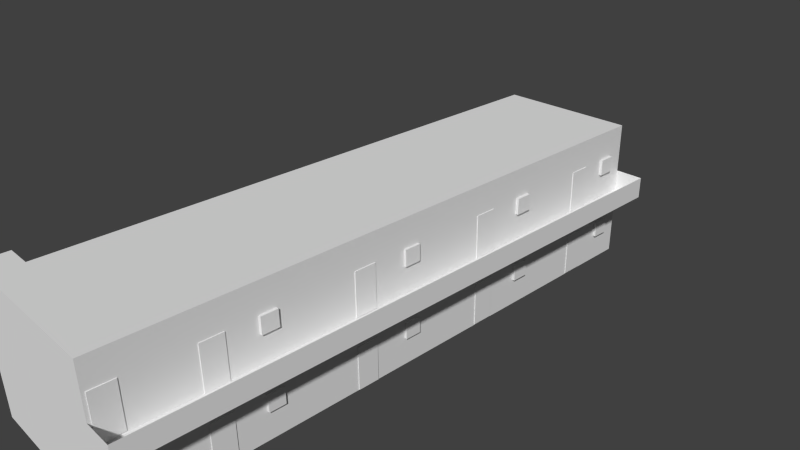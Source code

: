 # Source: house2.blend  (saved by Blender 2.76.0; exported with 4.5.12 LTS)
import bpy
from mathutils import Matrix  # noqa: F401  (used for matrix-valued properties, if any)

bpy.ops.wm.read_factory_settings(use_empty=True)
scene = bpy.context.scene
scene.name = 'Scene'

# ---- collections
col_collection_1 = bpy.data.collections.new('Collection 1'); scene.collection.children.link(col_collection_1)

# ---- materials (node trees are filled in below, after node groups)
mat_material = bpy.data.materials.new('Material')
mat_material.alpha_threshold = 0.0
mat_material.use_transparent_shadow = False
mat_material.roughness = 0.5
mat_material.line_color = (0.0, 0.0, 0.0, 1.0)

# ---- material node trees

# ---- world
world_world = bpy.data.worlds.new('World'); scene.world = world_world
world_world.color = (0.05088, 0.05088, 0.05088)
world_world.use_sun_shadow = False
world_world.sun_shadow_jitter_overblur = 0.0
world_world.cycles.sampling_method = 'MANUAL'
world_world.cycles.sample_map_resolution = 256

# ---- cameras
cam_camera = bpy.data.cameras.new('Camera')
cam_camera.clip_end = 100.0
cam_camera.lens = 35.0
cam_camera.sensor_width = 32.0
cam_camera.sensor_height = 18.0
cam_camera.ortho_scale = 7.314
cam_camera.dof.focus_distance = 0.0
cam_camera.dof.aperture_fstop = 128.0

# ---- meshes
me_cube_019 = bpy.data.meshes.new('Cube.019')
me_cube_019.from_pydata([(-1.0, -1.0, -1.0), (-1.0, -1.0, 1.0), (-1.0, 1.0, -1.0), (-1.0, 1.0, 1.0), (1.0, -1.0, -1.0), (1.0, -1.0, 1.0), (1.0, 1.0, -1.0), (1.0, 1.0, 1.0)], [], [(1, 3, 2, 0), (3, 7, 6, 2), (7, 5, 4, 6), (5, 1, 0, 4), (0, 2, 6, 4), (5, 7, 3, 1)])
me_cube_019.use_remesh_preserve_volume = False
me_cube_019.use_remesh_preserve_attributes = False
me_cube_019.use_mirror_vertex_groups = False
me_cube_019.update()
me_cube_018 = bpy.data.meshes.new('Cube.018')
me_cube_018.from_pydata([(-1.0, -1.0, -1.0), (-1.0, -1.0, 1.0), (-1.0, 1.0, -1.0), (-1.0, 1.0, 1.0), (1.0, -1.0, -1.0), (1.0, -1.0, 1.0), (1.0, 1.0, -1.0), (1.0, 1.0, 1.0)], [], [(1, 3, 2, 0), (3, 7, 6, 2), (7, 5, 4, 6), (5, 1, 0, 4), (0, 2, 6, 4), (5, 7, 3, 1)])
me_cube_018.use_remesh_preserve_volume = False
me_cube_018.use_remesh_preserve_attributes = False
me_cube_018.use_mirror_vertex_groups = False
me_cube_018.update()
me_cube_017 = bpy.data.meshes.new('Cube.017')
me_cube_017.from_pydata([(-1.0, -1.0, -1.0), (-1.0, -1.0, 1.0), (-1.0, 1.0, -1.0), (-1.0, 1.0, 1.0), (1.0, -1.0, -1.0), (1.0, -1.0, 1.0), (1.0, 1.0, -1.0), (1.0, 1.0, 1.0)], [], [(1, 3, 2, 0), (3, 7, 6, 2), (7, 5, 4, 6), (5, 1, 0, 4), (0, 2, 6, 4), (5, 7, 3, 1)])
me_cube_017.use_remesh_preserve_volume = False
me_cube_017.use_remesh_preserve_attributes = False
me_cube_017.use_mirror_vertex_groups = False
me_cube_017.update()
me_cube_016 = bpy.data.meshes.new('Cube.016')
me_cube_016.from_pydata([(-1.0, -1.0, -1.0), (-1.0, -1.0, 1.0), (-1.0, 1.0, -1.0), (-1.0, 1.0, 1.0), (1.0, -1.0, -1.0), (1.0, -1.0, 1.0), (1.0, 1.0, -1.0), (1.0, 1.0, 1.0)], [], [(1, 3, 2, 0), (3, 7, 6, 2), (7, 5, 4, 6), (5, 1, 0, 4), (0, 2, 6, 4), (5, 7, 3, 1)])
me_cube_016.use_remesh_preserve_volume = False
me_cube_016.use_remesh_preserve_attributes = False
me_cube_016.use_mirror_vertex_groups = False
me_cube_016.update()
me_cube_015 = bpy.data.meshes.new('Cube.015')
me_cube_015.from_pydata([(-1.0, -1.0, -1.0), (-1.0, -1.0, 1.0), (-1.0, 1.0, -1.0), (-1.0, 1.0, 1.0), (1.0, -1.0, -1.0), (1.0, -1.0, 1.0), (1.0, 1.0, -1.0), (1.0, 1.0, 1.0)], [], [(1, 3, 2, 0), (3, 7, 6, 2), (7, 5, 4, 6), (5, 1, 0, 4), (0, 2, 6, 4), (5, 7, 3, 1)])
me_cube_015.use_remesh_preserve_volume = False
me_cube_015.use_remesh_preserve_attributes = False
me_cube_015.use_mirror_vertex_groups = False
me_cube_015.update()
me_cube_014 = bpy.data.meshes.new('Cube.014')
me_cube_014.from_pydata([(-1.0, -1.0, -1.0), (-1.0, -1.0, 1.0), (-1.0, 1.0, -1.0), (-1.0, 1.0, 1.0), (1.0, -1.0, -1.0), (1.0, -1.0, 1.0), (1.0, 1.0, -1.0), (1.0, 1.0, 1.0)], [], [(1, 3, 2, 0), (3, 7, 6, 2), (7, 5, 4, 6), (5, 1, 0, 4), (0, 2, 6, 4), (5, 7, 3, 1)])
me_cube_014.use_remesh_preserve_volume = False
me_cube_014.use_remesh_preserve_attributes = False
me_cube_014.use_mirror_vertex_groups = False
me_cube_014.update()
me_cube_013 = bpy.data.meshes.new('Cube.013')
me_cube_013.from_pydata([(-1.0, -1.0, -1.0), (-1.0, -1.0, 1.0), (-1.0, 1.0, -1.0), (-1.0, 1.0, 1.0), (1.0, -1.0, -1.0), (1.0, -1.0, 1.0), (1.0, 1.0, -1.0), (1.0, 1.0, 1.0)], [], [(1, 3, 2, 0), (3, 7, 6, 2), (7, 5, 4, 6), (5, 1, 0, 4), (0, 2, 6, 4), (5, 7, 3, 1)])
me_cube_013.use_remesh_preserve_volume = False
me_cube_013.use_remesh_preserve_attributes = False
me_cube_013.use_mirror_vertex_groups = False
me_cube_013.update()
me_cube_012 = bpy.data.meshes.new('Cube.012')
me_cube_012.from_pydata([(-1.0, -1.0, -1.0), (-1.0, -1.0, 1.0), (-1.0, 1.0, -1.0), (-1.0, 1.0, 1.0), (1.0, -1.0, -1.0), (1.0, -1.0, 1.0), (1.0, 1.0, -1.0), (1.0, 1.0, 1.0)], [], [(1, 3, 2, 0), (3, 7, 6, 2), (7, 5, 4, 6), (5, 1, 0, 4), (0, 2, 6, 4), (5, 7, 3, 1)])
me_cube_012.use_remesh_preserve_volume = False
me_cube_012.use_remesh_preserve_attributes = False
me_cube_012.use_mirror_vertex_groups = False
me_cube_012.update()
me_cube_011 = bpy.data.meshes.new('Cube.011')
me_cube_011.from_pydata([(-1.0, -1.0, -1.0), (-1.0, -1.0, 1.0), (-1.0, 1.0, -1.0), (-1.0, 1.0, 1.0), (1.0, -1.0, -1.0), (1.0, -1.0, 1.0), (1.0, 1.0, -1.0), (1.0, 1.0, 1.0)], [], [(1, 3, 2, 0), (3, 7, 6, 2), (7, 5, 4, 6), (5, 1, 0, 4), (0, 2, 6, 4), (5, 7, 3, 1)])
me_cube_011.use_remesh_preserve_volume = False
me_cube_011.use_remesh_preserve_attributes = False
me_cube_011.use_mirror_vertex_groups = False
me_cube_011.update()
me_cube_010 = bpy.data.meshes.new('Cube.010')
me_cube_010.from_pydata([(-1.0, -1.0, -1.0), (-1.0, -1.0, 1.0), (-1.0, 1.0, -1.0), (-1.0, 1.0, 1.0), (1.0, -1.0, -1.0), (1.0, -1.0, 1.0), (1.0, 1.0, -1.0), (1.0, 1.0, 1.0)], [], [(1, 3, 2, 0), (3, 7, 6, 2), (7, 5, 4, 6), (5, 1, 0, 4), (0, 2, 6, 4), (5, 7, 3, 1)])
me_cube_010.use_remesh_preserve_volume = False
me_cube_010.use_remesh_preserve_attributes = False
me_cube_010.use_mirror_vertex_groups = False
me_cube_010.update()
me_cube_009 = bpy.data.meshes.new('Cube.009')
me_cube_009.from_pydata([(-1.0, -1.0, -1.0), (-1.0, -1.0, 1.0), (-1.0, 1.0, -1.0), (-1.0, 1.0, 1.0), (1.0, -1.0, -1.0), (1.0, -1.0, 1.0), (1.0, 1.0, -1.0), (1.0, 1.0, 1.0)], [], [(1, 3, 2, 0), (3, 7, 6, 2), (7, 5, 4, 6), (5, 1, 0, 4), (0, 2, 6, 4), (5, 7, 3, 1)])
me_cube_009.use_remesh_preserve_volume = False
me_cube_009.use_remesh_preserve_attributes = False
me_cube_009.use_mirror_vertex_groups = False
me_cube_009.update()
me_cube_008 = bpy.data.meshes.new('Cube.008')
me_cube_008.from_pydata([(-1.0, -1.0, -1.0), (-1.0, -1.0, 1.0), (-1.0, 1.0, -1.0), (-1.0, 1.0, 1.0), (1.0, -1.0, -1.0), (1.0, -1.0, 1.0), (1.0, 1.0, -1.0), (1.0, 1.0, 1.0)], [], [(1, 3, 2, 0), (3, 7, 6, 2), (7, 5, 4, 6), (5, 1, 0, 4), (0, 2, 6, 4), (5, 7, 3, 1)])
me_cube_008.use_remesh_preserve_volume = False
me_cube_008.use_remesh_preserve_attributes = False
me_cube_008.use_mirror_vertex_groups = False
me_cube_008.update()
me_cube_007 = bpy.data.meshes.new('Cube.007')
me_cube_007.from_pydata([(-1.0, -1.0, -1.0), (-1.0, -1.0, 1.0), (-1.0, 1.0, -1.0), (-1.0, 1.0, 1.0), (1.0, -1.0, -1.0), (1.0, -1.0, 1.0), (1.0, 1.0, -1.0), (1.0, 1.0, 1.0)], [], [(1, 3, 2, 0), (3, 7, 6, 2), (7, 5, 4, 6), (5, 1, 0, 4), (0, 2, 6, 4), (5, 7, 3, 1)])
me_cube_007.use_remesh_preserve_volume = False
me_cube_007.use_remesh_preserve_attributes = False
me_cube_007.use_mirror_vertex_groups = False
me_cube_007.update()
me_cube_006 = bpy.data.meshes.new('Cube.006')
me_cube_006.from_pydata([(-1.0, -1.0, -1.0), (-1.0, -1.0, 1.0), (-1.0, 1.0, -1.0), (-1.0, 1.0, 1.0), (1.0, -1.0, -1.0), (1.0, -1.0, 1.0), (1.0, 1.0, -1.0), (1.0, 1.0, 1.0)], [], [(1, 3, 2, 0), (3, 7, 6, 2), (7, 5, 4, 6), (5, 1, 0, 4), (0, 2, 6, 4), (5, 7, 3, 1)])
me_cube_006.use_remesh_preserve_volume = False
me_cube_006.use_remesh_preserve_attributes = False
me_cube_006.use_mirror_vertex_groups = False
me_cube_006.update()
me_cube_005 = bpy.data.meshes.new('Cube.005')
me_cube_005.from_pydata([(-1.0, -1.0, -1.0), (-1.0, -1.0, 1.0), (-1.0, 1.0, -1.0), (-1.0, 1.0, 1.0), (1.0, -1.0, -1.0), (1.0, -1.0, 1.0), (1.0, 1.0, -1.0), (1.0, 1.0, 1.0)], [], [(1, 3, 2, 0), (3, 7, 6, 2), (7, 5, 4, 6), (5, 1, 0, 4), (0, 2, 6, 4), (5, 7, 3, 1)])
me_cube_005.use_remesh_preserve_volume = False
me_cube_005.use_remesh_preserve_attributes = False
me_cube_005.use_mirror_vertex_groups = False
me_cube_005.update()
me_cube_004 = bpy.data.meshes.new('Cube.004')
me_cube_004.from_pydata([(-1.0, -1.0, -1.0), (-1.0, -1.0, 1.0), (-1.0, 1.0, -1.0), (-1.0, 1.0, 1.0), (1.0, -1.0, -1.0), (1.0, -1.0, 1.0), (1.0, 1.0, -1.0), (1.0, 1.0, 1.0)], [], [(1, 3, 2, 0), (3, 7, 6, 2), (7, 5, 4, 6), (5, 1, 0, 4), (0, 2, 6, 4), (5, 7, 3, 1)])
me_cube_004.use_remesh_preserve_volume = False
me_cube_004.use_remesh_preserve_attributes = False
me_cube_004.use_mirror_vertex_groups = False
me_cube_004.update()
me_cube_003 = bpy.data.meshes.new('Cube.003')
me_cube_003.from_pydata([(-1.0, -1.0, -1.0), (-1.0, -1.0, 1.0), (-1.0, 1.0, -1.0), (-1.0, 1.0, 1.0), (1.0, -1.0, -1.0), (1.0, -1.0, 1.0), (1.0, 1.0, -1.0), (1.0, 1.0, 1.0)], [], [(1, 3, 2, 0), (3, 7, 6, 2), (7, 5, 4, 6), (5, 1, 0, 4), (0, 2, 6, 4), (5, 7, 3, 1)])
me_cube_003.use_remesh_preserve_volume = False
me_cube_003.use_remesh_preserve_attributes = False
me_cube_003.use_mirror_vertex_groups = False
me_cube_003.update()
me_cube_002 = bpy.data.meshes.new('Cube.002')
me_cube_002.from_pydata([(-1.0, -1.0, -1.0), (-1.0, -1.0, 1.0), (-1.0, 1.0, -1.0), (-1.0, 1.0, 1.0), (1.0, -1.0, -1.0), (1.0, -1.0, 1.0), (1.0, 1.0, -1.0), (1.0, 1.0, 1.0)], [], [(1, 3, 2, 0), (3, 7, 6, 2), (7, 5, 4, 6), (5, 1, 0, 4), (0, 2, 6, 4), (5, 7, 3, 1)])
me_cube_002.use_remesh_preserve_volume = False
me_cube_002.use_remesh_preserve_attributes = False
me_cube_002.use_mirror_vertex_groups = False
me_cube_002.update()
me_cube_001 = bpy.data.meshes.new('Cube.001')
me_cube_001.from_pydata([(-1.0, -1.0, -1.0), (-1.0, -1.0, 1.0), (-1.0, 1.0, -1.0), (-1.0, 1.0, 1.0), (1.0, -1.0, -1.0), (1.0, -1.0, 1.0), (1.0, 1.0, -1.0), (1.0, 1.0, 1.0)], [], [(1, 3, 2, 0), (3, 7, 6, 2), (7, 5, 4, 6), (5, 1, 0, 4), (0, 2, 6, 4), (5, 7, 3, 1)])
me_cube_001.use_remesh_preserve_volume = False
me_cube_001.use_remesh_preserve_attributes = False
me_cube_001.use_mirror_vertex_groups = False
me_cube_001.update()
me_cube = bpy.data.meshes.new('Cube')
me_cube.from_pydata([(1.0, 1.0, -1.0), (1.0, -1.0, -1.0), (-1.0, -1.0, -1.0), (-1.0, 1.0, -1.0), (1.0, 1.0, 1.0), (1.0, -1.0, 1.0), (-1.0, -1.0, 1.0), (-1.0, 1.0, 1.0), (1.0, 1.0, 0.0), (1.0, -1.0, 0.0), (-1.0, -1.0, 0.0), (-1.0, 1.0, 0.0), (1.788e-07, 1.0, -1.0), (0.0, -1.0, -1.0), (2.384e-07, 1.0, 1.0), (-5.364e-07, -1.0, 1.0), (2.384e-07, 1.0, 0.0), (-2.98e-07, -1.0, 0.0), (1.0, -5.96e-08, -1.0), (-1.0, 2.98e-07, -1.0), (1.0, -5.364e-07, 1.0), (-1.0, 1.788e-07, 1.0), (-1.0, 2.384e-07, 0.0), (1.0, -2.98e-07, 0.0), (8.941e-08, 1.192e-07, -1.0), (1.0, -0.5, -1.0), (1.0, -0.5, 1.0), (1.0, -0.5, 0.0), (-1.0, -0.5, -1.0), (-1.0, -0.5, 1.0), (-1.0, -0.5, 0.0), (4.47e-08, -0.5, -1.0), (-1.0, 0.5, -1.0), (-1.0, 0.5, 1.0), (-1.0, 0.5, 0.0), (1.341e-07, 0.5, -1.0), (1.0, 0.5, -1.0), (1.0, 0.5, 1.0), (1.0, 0.5, 0.0), (-1.0, -1.0, 0.0), (-1.0, -1.0, 1.0), (-5.364e-07, -1.0, 1.0), (-2.98e-07, -1.0, 0.0), (-4.172e-07, -1.105, -1.0), (-1.0, -1.105, -1.0), (-1.0, -1.105, -2.401e-08), (-7.153e-07, -1.105, -2.401e-08), (-1.0, -1.105, -2.401e-08), (-1.0, -1.105, 1.0), (-9.537e-07, -1.105, 1.0), (-7.153e-07, -1.105, -2.401e-08), (1.0, -1.105, -3.36e-07), (1.0, -1.105, 1.0), (1.0, -1.105, -1.0), (-4.172e-07, -1.105, -1.0), (-9.537e-07, -1.105, 1.0), (-7.153e-07, -1.105, -3.36e-07), (-1.37, -1.0, -2.98e-08), (-1.37, -1.0, 1.0), (-1.37, -1.105, -5.382e-08), (-1.37, -1.105, 1.0), (-1.37, -1.0, -1.0), (-1.37, -1.0, -5.96e-08), (-1.37, -1.105, -1.0), (-1.37, -1.105, -8.362e-08), (1.0, -0.5, 1.0), (1.0, -1.0, 1.0), (2.384e-07, 1.0, 1.0), (-1.0, 1.0, 1.0), (-5.364e-07, -1.0, 1.0), (-1.0, -1.0, 1.0), (-1.0, 0.5, 1.0), (1.0, 1.0, 1.0), (-3.427e-07, -0.5, 1.0), (1.0, 0.5, 1.0), (1.0, -5.364e-07, 1.0), (-1.0, -0.5, 1.0), (-1.0, 1.788e-07, 1.0), (4.47e-08, 0.5, 1.0), (-1.49e-07, -1.788e-07, 1.0), (-1.0, 0.75, 0.0), (-1.0, 0.875, 0.0), (-1.0, 0.625, 0.0), (-1.4, 0.75, 0.0), (-1.4, 0.875, 0.0), (-1.4, 0.625, 0.0), (-1.0, 0.25, 0.0), (-1.0, 0.375, 0.0), (-1.0, 0.125, 0.0), (-1.4, 0.25, 0.0), (-1.4, 0.375, 0.0), (-1.4, 0.125, 0.0), (-1.0, -0.25, 0.0), (-1.0, -0.125, 0.0), (-1.0, -0.375, 0.0), (-1.4, -0.25, 0.0), (-1.4, -0.125, 0.0), (-1.4, -0.375, 0.0), (-1.0, -0.75, 0.0), (-1.0, -0.625, 0.0), (-1.0, -0.875, 0.0), (-1.4, -0.75, 0.0), (-1.4, -0.625, 0.0), (-1.4, -0.875, 0.0), (1.4, 1.0, 0.0), (1.4, -1.0, 0.0), (1.4, -1.997e-06, 0.0), (1.4, -0.5, 0.0), (1.4, 0.5, 0.0), (1.4, -1.105, -3.36e-07), (1.0, 1.0, 0.3), (1.0, -1.105, 0.3), (1.4, 1.0, 0.3), (1.4, -1.0, 0.3), (1.4, -1.997e-06, 0.3), (1.4, -0.5, 0.3), (1.4, 0.5, 0.3), (1.4, -1.105, 0.3), (-1.0, 0.875, 0.3), (-1.0, 0.625, 0.3), (-1.4, 0.75, 0.3), (-1.4, 0.875, 0.3), (-1.4, 0.625, 0.3), (-1.0, 0.375, 0.3), (-1.0, 0.125, 0.3), (-1.4, 0.25, 0.3), (-1.4, 0.375, 0.3), (-1.4, 0.125, 0.3), (-1.0, -0.125, 0.3), (-1.0, -0.375, 0.3), (-1.4, -0.25, 0.3), (-1.4, -0.125, 0.3), (-1.4, -0.375, 0.3), (-1.0, -0.625, 0.3), (-1.0, -0.875, 0.3), (-1.4, -0.75, 0.3), (-1.4, -0.625, 0.3), (-1.4, -0.875, 0.3), (-4.636, -0.2556, 1.222), (-4.636, -0.2556, 3.222), (-4.636, 0.2556, 1.222), (-4.636, 0.2556, 3.222), (-2.636, -0.2556, 1.222), (-2.636, -0.2556, 3.222), (-2.636, 0.2556, 1.222), (-2.636, 0.2556, 3.222)], [], [(31, 13, 2, 28), (26, 20, 75, 65), (27, 26, 5, 9), (10, 17, 42, 39), (34, 33, 7, 11, 81, 80, 82), (16, 12, 3, 11), (14, 16, 11, 7), (32, 34, 82, 80, 81, 11, 3), (39, 42, 50, 47), (25, 27, 9, 1), (5, 15, 55, 52), (4, 8, 16, 14), (8, 0, 12, 16), (15, 17, 56, 55), (5, 26, 65, 66), (25, 1, 13, 31), (36, 18, 24, 35), (21, 29, 76, 77), (36, 38, 23, 18), (28, 30, 94, 92, 93, 22, 19), (30, 29, 21, 22, 93, 92, 94), (38, 37, 20, 23), (37, 4, 72, 74), (35, 24, 19, 32), (10, 6, 29, 30, 99, 98, 100), (2, 10, 100, 98, 99, 30, 28), (18, 25, 31, 24), (7, 33, 71, 68), (18, 23, 27, 25), (23, 20, 26, 27), (33, 21, 77, 71), (24, 31, 28, 19), (12, 35, 32, 3), (20, 37, 74, 75), (8, 4, 37, 38), (0, 8, 38, 36), (6, 15, 69, 70), (0, 36, 35, 12), (19, 22, 88, 86, 87, 34, 32), (22, 21, 33, 34, 87, 86, 88), (17, 10, 45, 46), (17, 15, 41, 42), (15, 6, 40, 41), (6, 10, 39, 40), (43, 46, 45, 44), (50, 49, 48, 47), (39, 47, 59, 57), (2, 13, 43, 44), (10, 2, 61, 62), (42, 41, 49, 50), (41, 40, 48, 49), (13, 17, 46, 43), (53, 51, 56, 54), (51, 52, 55, 56), (13, 1, 53, 54), (17, 13, 54, 56), (9, 5, 52, 51), (1, 9, 51, 53), (58, 57, 59, 60), (40, 39, 57, 58), (48, 40, 58, 60), (47, 48, 60, 59), (62, 61, 63, 64), (2, 44, 63, 61), (44, 45, 64, 63), (45, 10, 62, 64), (73, 76, 70, 69), (65, 73, 69, 66), (74, 78, 79, 75), (78, 71, 77, 79), (75, 79, 73, 65), (79, 77, 76, 73), (67, 68, 71, 78), (72, 67, 78, 74), (4, 14, 67, 72), (29, 6, 70, 76), (14, 7, 68, 67), (15, 5, 66, 69), (81, 80, 83, 84), (80, 82, 85, 83), (86, 87, 90, 89), (88, 86, 89, 91), (92, 93, 96, 95), (94, 92, 95, 97), (99, 98, 101, 102), (98, 100, 103, 101), (51, 9, 105, 109), (9, 27, 107, 105), (23, 27, 107, 106), (38, 23, 106, 108), (38, 8, 104, 108), (104, 8, 110, 112), (109, 105, 113, 117), (106, 107, 115, 114), (105, 107, 115, 113), (51, 109, 117, 111), (108, 104, 112, 116), (108, 106, 114, 116), (99, 102, 136, 133), (85, 82, 119, 122), (96, 93, 128, 131), (88, 91, 127, 124), (94, 97, 132, 129), (103, 100, 134, 137), (83, 85, 122, 120), (91, 89, 125, 127), (84, 83, 120, 121), (97, 95, 130, 132), (89, 90, 126, 125), (101, 103, 137, 135), (81, 84, 121, 118), (95, 96, 131, 130), (102, 101, 135, 136), (90, 87, 123, 126)])
me_cube.materials.append(mat_material)
me_cube.use_remesh_preserve_volume = False
me_cube.use_remesh_preserve_attributes = False
me_cube.use_mirror_vertex_groups = False
me_cube.update()

# ---- objects
ob_cube_019 = bpy.data.objects.new('Cube.019', me_cube_019)
ob_cube_018 = bpy.data.objects.new('Cube.018', me_cube_018)
ob_cube_017 = bpy.data.objects.new('Cube.017', me_cube_017)
ob_cube_016 = bpy.data.objects.new('Cube.016', me_cube_016)
ob_cube_015 = bpy.data.objects.new('Cube.015', me_cube_015)
ob_cube_014 = bpy.data.objects.new('Cube.014', me_cube_014)
ob_cube_013 = bpy.data.objects.new('Cube.013', me_cube_013)
ob_cube_012 = bpy.data.objects.new('Cube.012', me_cube_012)
ob_cube_011 = bpy.data.objects.new('Cube.011', me_cube_011)
ob_cube_010 = bpy.data.objects.new('Cube.010', me_cube_010)
ob_cube_009 = bpy.data.objects.new('Cube.009', me_cube_009)
ob_cube_008 = bpy.data.objects.new('Cube.008', me_cube_008)
ob_cube_007 = bpy.data.objects.new('Cube.007', me_cube_007)
ob_cube_006 = bpy.data.objects.new('Cube.006', me_cube_006)
ob_cube_005 = bpy.data.objects.new('Cube.005', me_cube_005)
ob_cube_004 = bpy.data.objects.new('Cube.004', me_cube_004)
ob_cube_003 = bpy.data.objects.new('Cube.003', me_cube_003)
ob_cube_002 = bpy.data.objects.new('Cube.002', me_cube_002)
ob_cube_001 = bpy.data.objects.new('Cube.001', me_cube_001)
ob_cube = bpy.data.objects.new('Cube', me_cube)
ob_camera = bpy.data.objects.new('Camera', cam_camera)

# ---- transforms, parenting, visibility, modifiers, constraints
ob_cube_019.location = (1.001, 2.953, -0.6843)
ob_cube_019.scale = (0.01, 0.15, 0.3)
ob_cube_019.lineart.crease_threshold = 0.0
ob_cube_018.location = (0.9302, 3.552, -0.4925)
ob_cube_018.scale = (0.1126, 0.1126, 0.1126)
ob_cube_018.lineart.crease_threshold = 0.0
ob_cube_017.location = (1.001, 1.002, -0.6845)
ob_cube_017.scale = (0.01, 0.15, 0.3)
ob_cube_017.lineart.crease_threshold = 0.0
ob_cube_016.location = (0.9292, 1.709, -0.4973)
ob_cube_016.scale = (0.1126, 0.1126, 0.1126)
ob_cube_016.lineart.crease_threshold = 0.0
ob_cube_015.location = (1.001, -1.005, -0.694)
ob_cube_015.scale = (0.01, 0.15, 0.3)
ob_cube_015.lineart.crease_threshold = 0.0
ob_cube_014.location = (0.9195, -0.2902, -0.5107)
ob_cube_014.scale = (0.1126, 0.1126, 0.1126)
ob_cube_014.lineart.crease_threshold = 0.0
ob_cube_013.location = (1.001, -2.992, -0.6849)
ob_cube_013.scale = (0.01, 0.15, 0.3)
ob_cube_013.lineart.crease_threshold = 0.0
ob_cube_012.location = (0.9224, -2.323, -0.4969)
ob_cube_012.scale = (0.1126, 0.1126, 0.1126)
ob_cube_012.lineart.crease_threshold = 0.0
ob_cube_011.location = (1.001, -4.131, -0.6815)
ob_cube_011.scale = (0.01, 0.15, 0.3)
ob_cube_011.lineart.crease_threshold = 0.0
ob_cube_010.location = (0.9224, -2.323, 0.4883)
ob_cube_010.scale = (0.1126, 0.1126, 0.1126)
ob_cube_010.lineart.crease_threshold = 0.0
ob_cube_009.location = (0.9195, -0.2902, 0.4883)
ob_cube_009.scale = (0.1126, 0.1126, 0.1126)
ob_cube_009.lineart.crease_threshold = 0.0
ob_cube_008.location = (0.9292, 1.709, 0.4883)
ob_cube_008.scale = (0.1126, 0.1126, 0.1126)
ob_cube_008.lineart.crease_threshold = 0.0
ob_cube_007.location = (0.9302, 3.552, 0.4883)
ob_cube_007.scale = (0.1126, 0.1126, 0.1126)
ob_cube_007.lineart.crease_threshold = 0.0
ob_cube_006.location = (-1.378, -4.128, -0.6976)
ob_cube_006.scale = (0.01, 0.15, 0.3)
ob_cube_006.lineart.crease_threshold = 0.0
ob_cube_005.location = (1.001, 2.953, 0.2965)
ob_cube_005.scale = (0.01, 0.15, 0.3)
ob_cube_005.lineart.crease_threshold = 0.0
ob_cube_004.location = (1.001, 1.002, 0.3011)
ob_cube_004.scale = (0.01, 0.15, 0.3)
ob_cube_004.lineart.crease_threshold = 0.0
ob_cube_003.location = (1.001, -1.005, 0.305)
ob_cube_003.scale = (0.01, 0.15, 0.3)
ob_cube_003.lineart.crease_threshold = 0.0
ob_cube_002.location = (1.001, -2.992, 0.3003)
ob_cube_002.scale = (0.01, 0.15, 0.3)
ob_cube_002.lineart.crease_threshold = 0.0
ob_cube_001.location = (1.001, -4.131, 0.3275)
ob_cube_001.scale = (0.01, 0.15, 0.3)
ob_cube_001.lineart.crease_threshold = 0.0
ob_cube.location = (0.0, 0.0, 0.0)
ob_cube.scale = (1.0, 3.913, 1.0)
ob_cube.lock_rotations_4d = False
ob_cube.empty_display_type = 'ARROWS'
ob_cube.lineart.crease_threshold = 0.0
ob_camera.location = (7.481, -6.508, 5.344)
ob_camera.rotation_euler = (1.109, 0.01082, 0.8149)
ob_camera.lock_rotations_4d = False
ob_camera.empty_display_type = 'ARROWS'
ob_camera.color = (0.0, 0.0, 0.0, 0.0)
ob_camera.display_type = 'WIRE'
ob_camera.lineart.crease_threshold = 0.0

# ---- collection membership
col_collection_1.objects.link(ob_cube_019)
col_collection_1.objects.link(ob_cube_018)
col_collection_1.objects.link(ob_cube_017)
col_collection_1.objects.link(ob_cube_016)
col_collection_1.objects.link(ob_cube_015)
col_collection_1.objects.link(ob_cube_014)
col_collection_1.objects.link(ob_cube_013)
col_collection_1.objects.link(ob_cube_012)
col_collection_1.objects.link(ob_cube_011)
col_collection_1.objects.link(ob_cube_010)
col_collection_1.objects.link(ob_cube_009)
col_collection_1.objects.link(ob_cube_008)
col_collection_1.objects.link(ob_cube_007)
col_collection_1.objects.link(ob_cube_006)
col_collection_1.objects.link(ob_cube_005)
col_collection_1.objects.link(ob_cube_004)
col_collection_1.objects.link(ob_cube_003)
col_collection_1.objects.link(ob_cube_002)
col_collection_1.objects.link(ob_cube_001)
col_collection_1.objects.link(ob_cube)
col_collection_1.objects.link(ob_camera)

# ---- scene / render settings (as saved in the file)
scene.camera = ob_camera
scene.frame_start = 1; scene.frame_end = 250; scene.frame_set(1)
scene.render.engine = 'BLENDER_EEVEE_NEXT'
scene.render.resolution_percentage = 50
scene.render.dither_intensity = 0.0
scene.cycles.use_denoising = False
scene.cycles.samples = 10
scene.cycles.sampling_pattern = 'TABULATED_SOBOL'
scene.cycles.light_sampling_threshold = 0.0
scene.cycles.use_adaptive_sampling = False
scene.cycles.use_light_tree = False
scene.cycles.blur_glossy = 0.0
scene.cycles.pixel_filter_type = 'GAUSSIAN'
scene.cycles.sample_clamp_indirect = 0.0
scene.view_settings.view_transform = 'Standard'
bpy.context.view_layer.update()

# ---- added for rendering (the .blend has no usable light): sun
light_auto_sun = bpy.data.lights.new('AutoSun', 'SUN')
light_auto_sun.energy = 3.0
light_auto_sun.angle = 0.0523599
ob_auto_sun = bpy.data.objects.new('AutoSun', light_auto_sun)
scene.collection.objects.link(ob_auto_sun)
ob_auto_sun.rotation_euler = (0.872665, 0.174533, 0.523599)
bpy.context.view_layer.update()
